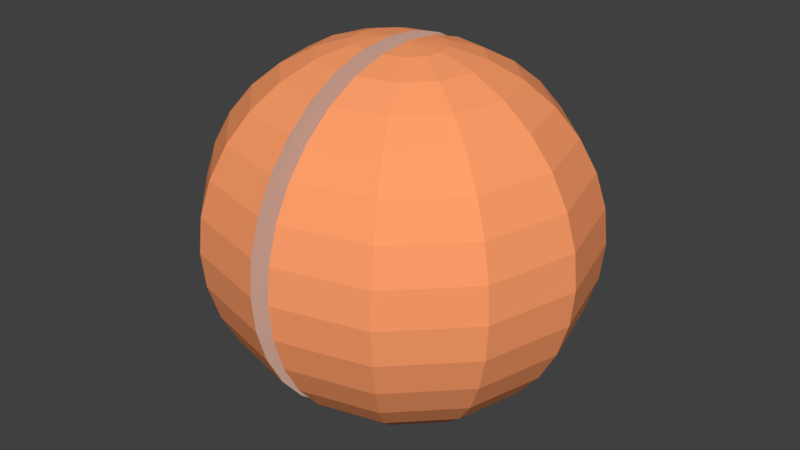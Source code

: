 # Source: Grapefruit_Cut.blend  (saved by Blender 2.79.0; exported with 4.5.12 LTS)
import bpy
from mathutils import Matrix  # noqa: F401  (used for matrix-valued properties, if any)

bpy.ops.wm.read_factory_settings(use_empty=True)
scene = bpy.context.scene
scene.name = 'Scene'

# ---- collections
col_collection_1 = bpy.data.collections.new('Collection 1'); scene.collection.children.link(col_collection_1)

# ---- materials (node trees are filled in below, after node groups)
mat_grapefruit = bpy.data.materials.new('Grapefruit')
mat_grapefruit.alpha_threshold = 0.0
mat_grapefruit.use_transparent_shadow = False
mat_grapefruit.diffuse_color = (1.0, 0.3444, 0.1423, 1.0)
mat_grapefruit.roughness = 0.5
mat_grapefruit_in = bpy.data.materials.new('Grapefruit_In')
mat_grapefruit_in.alpha_threshold = 0.0
mat_grapefruit_in.use_transparent_shadow = False
mat_grapefruit_in.diffuse_color = (0.8, 0.1448, 0.2583, 1.0)
mat_grapefruit_in.roughness = 0.5
mat_grapefruit_in_out = bpy.data.materials.new('Grapefruit_In_Out')
mat_grapefruit_in_out.alpha_threshold = 0.0
mat_grapefruit_in_out.use_transparent_shadow = False
mat_grapefruit_in_out.diffuse_color = (0.8, 0.5367, 0.4318, 1.0)
mat_grapefruit_in_out.roughness = 0.5

# ---- material node trees

# ---- world
world_world = bpy.data.worlds.new('World'); scene.world = world_world
world_world.color = (0.05088, 0.05088, 0.05088)
world_world.use_sun_shadow = False
world_world.sun_shadow_jitter_overblur = 0.0
world_world.cycles.sampling_method = 'MANUAL'

# ---- meshes
me_sphere_003 = bpy.data.meshes.new('Sphere.003')
me_sphere_003.from_pydata([(-8.261e-10, 0.155, 0.7794), (-2.311e-09, 0.3041, 0.7342), (-4.962e-09, 0.5619, 0.5619), (-6.025e-09, 0.6607, 0.4415), (-6.857e-09, 0.7342, 0.3041), (-7.695e-09, 0.7794, -0.155), (-6.793e-09, 0.6607, -0.4415), (-5.939e-09, 0.5619, -0.5619), (-4.857e-09, 0.4415, -0.6607), (-3.588e-09, 0.3041, -0.7342), (-2.182e-09, 0.155, -0.7794), (-6.91e-10, -3.258e-07, -0.7947), (0.09755, 0.169, 0.9808), (0.1913, 0.3314, 0.9239), (0.2778, 0.4811, 0.8315), (0.3536, 0.6124, 0.7071), (0.4157, 0.7201, 0.5556), (0.4619, 0.8001, 0.3827), (0.4904, 0.8494, 0.1951), (0.5, 0.866, 7.55e-08), (0.4904, 0.8494, -0.1951), (0.4619, 0.8001, -0.3827), (0.4157, 0.7201, -0.5556), (0.3536, 0.6124, -0.7071), (0.2778, 0.4811, -0.8315), (0.1913, 0.3314, -0.9239), (0.09755, 0.169, -0.9808), (0.169, 0.09754, 0.9808), (0.3314, 0.1913, 0.9239), (0.4811, 0.2778, 0.8315), (0.6124, 0.3536, 0.7071), (0.7201, 0.4157, 0.5556), (0.8001, 0.4619, 0.3827), (0.8494, 0.4904, 0.1951), (0.866, 0.5, 7.55e-08), (0.8494, 0.4904, -0.1951), (0.8001, 0.4619, -0.3827), (0.7201, 0.4157, -0.5556), (0.6124, 0.3536, -0.7071), (0.4811, 0.2778, -0.8315), (0.3314, 0.1913, -0.9239), (0.169, 0.09754, -0.9808), (0.1951, -3.342e-07, 0.9808), (0.3827, -2.97e-07, 0.9239), (0.5556, -2.97e-07, 0.8315), (0.7071, -3.417e-07, 0.7071), (0.8315, -3.715e-07, 0.5556), (0.9239, -3.119e-07, 0.3827), (0.9808, -3.715e-07, 0.1951), (1.0, -3.417e-07, 7.55e-08), (0.9808, -3.417e-07, -0.1951), (0.9239, -3.715e-07, -0.3827), (0.8315, -3.715e-07, -0.5556), (0.7071, -3.417e-07, -0.7071), (0.5556, -2.97e-07, -0.8315), (0.3827, -3.268e-07, -0.9239), (0.1951, -3.268e-07, -0.9808), (0.169, -0.09755, 0.9808), (0.3314, -0.1913, 0.9239), (0.4811, -0.2778, 0.8315), (0.6124, -0.3536, 0.7071), (0.7201, -0.4157, 0.5556), (0.8001, -0.4619, 0.3827), (0.8494, -0.4904, 0.1951), (0.866, -0.5, 7.55e-08), (0.8494, -0.4904, -0.1951), (0.8001, -0.4619, -0.3827), (0.7201, -0.4157, -0.5556), (0.6124, -0.3536, -0.7071), (0.4811, -0.2778, -0.8315), (0.3314, -0.1913, -0.9239), (0.169, -0.09755, -0.9808), (0.09755, -0.169, 0.9808), (0.1913, -0.3314, 0.9239), (0.2778, -0.4811, 0.8315), (0.3536, -0.6124, 0.7071), (0.4157, -0.7201, 0.5556), (0.4619, -0.8001, 0.3827), (0.4904, -0.8494, 0.1951), (0.5, -0.866, 7.55e-08), (0.4904, -0.8494, -0.1951), (0.4619, -0.8001, -0.3827), (0.4157, -0.7201, -0.5556), (0.3536, -0.6124, -0.7071), (0.2778, -0.4811, -0.8315), (0.1913, -0.3314, -0.9239), (0.09755, -0.169, -0.9808), (1.189e-09, -0.155, 0.7794), (1.75e-08, -0.3041, 0.7342), (1.877e-08, -0.4415, 0.6607), (-3.976e-08, -0.5619, 0.5619), (-6.87e-08, -0.6607, 0.4415), (-8.507e-09, -0.7342, 0.3041), (-6.78e-08, -0.7794, 0.155), (-6.779e-08, -0.7947, 4.475e-08), (-8.468e-09, -0.7794, -0.155), (-9.036e-09, -0.7342, -0.3041), (-6.947e-08, -0.6607, -0.4415), (-4.073e-08, -0.5619, -0.5619), (-1.219e-08, -0.4415, -0.6607), (-1.358e-08, -0.3041, -0.7342), (-1.66e-10, -0.155, -0.7794), (-1.622e-07, -5.796e-07, 0.7947), (4e-08, 0.4415, 0.6607), (1.257e-07, 0.7794, 0.155), (6.581e-08, 0.7947, -4.826e-08), (-2.328e-08, 0.7342, -0.3041), (0.0, 0.1951, 0.9808), (0.0, 0.3827, 0.9239), (0.0, 0.7071, 0.7071), (0.0, 0.8315, 0.5556), (0.0, 0.9239, 0.3827), (0.0, 0.8315, -0.5556), (0.0, 0.7071, -0.7071), (0.0, 0.5556, -0.8315), (0.0, 0.3827, -0.9239), (0.0, 0.1951, -0.9808), (0.0, -3.258e-07, -1.0), (-9.921e-10, -0.1951, 0.9808), (1.391e-08, -0.3827, 0.9239), (1.391e-08, -0.5556, 0.8315), (-4.57e-08, -0.7071, 0.7071), (-7.55e-08, -0.8315, 0.5556), (-1.589e-08, -0.9239, 0.3827), (-7.55e-08, -0.9808, 0.1951), (-7.55e-08, -1.0, 7.55e-08), (-1.589e-08, -0.9808, -0.1951), (-1.589e-08, -0.9239, -0.3827), (-7.55e-08, -0.8315, -0.5556), (-4.57e-08, -0.7071, -0.7071), (-1.589e-08, -0.5556, -0.8315), (-1.589e-08, -0.3827, -0.9239), (-9.921e-10, -0.1951, -0.9808), (1.331e-07, 0.9808, 0.1951), (7.351e-08, 1.0, 7.55e-08), (-1.629e-07, -6.08e-07, 1.0), (4.371e-08, 0.5556, 0.8315), (0.0, 0.9808, -0.1951), (-1.589e-08, 0.9239, -0.3827)], [], [(107, 135, 12), (117, 116, 26), (137, 134, 19, 20), (108, 107, 12, 13), (138, 137, 20, 21), (136, 108, 13, 14), (112, 138, 21, 22), (109, 136, 14, 15), (113, 112, 22, 23), (110, 109, 15, 16), (114, 113, 23, 24), (111, 110, 16, 17), (115, 114, 24, 25), (133, 111, 17, 18), (116, 115, 25, 26), (134, 133, 18, 19), (18, 17, 32, 33), (26, 25, 40, 41), (19, 18, 33, 34), (12, 135, 27), (117, 26, 41), (20, 19, 34, 35), (13, 12, 27, 28), (21, 20, 35, 36), (14, 13, 28, 29), (22, 21, 36, 37), (15, 14, 29, 30), (23, 22, 37, 38), (16, 15, 30, 31), (24, 23, 38, 39), (17, 16, 31, 32), (25, 24, 39, 40), (37, 36, 51, 52), (30, 29, 44, 45), (38, 37, 52, 53), (31, 30, 45, 46), (39, 38, 53, 54), (32, 31, 46, 47), (40, 39, 54, 55), (33, 32, 47, 48), (41, 40, 55, 56), (34, 33, 48, 49), (27, 135, 42), (117, 41, 56), (35, 34, 49, 50), (28, 27, 42, 43), (36, 35, 50, 51), (29, 28, 43, 44), (56, 55, 70, 71), (49, 48, 63, 64), (42, 135, 57), (117, 56, 71), (50, 49, 64, 65), (43, 42, 57, 58), (51, 50, 65, 66), (44, 43, 58, 59), (52, 51, 66, 67), (45, 44, 59, 60), (53, 52, 67, 68), (46, 45, 60, 61), (54, 53, 68, 69), (47, 46, 61, 62), (55, 54, 69, 70), (48, 47, 62, 63), (68, 67, 82, 83), (61, 60, 75, 76), (69, 68, 83, 84), (62, 61, 76, 77), (70, 69, 84, 85), (63, 62, 77, 78), (71, 70, 85, 86), (64, 63, 78, 79), (57, 135, 72), (117, 71, 86), (65, 64, 79, 80), (58, 57, 72, 73), (66, 65, 80, 81), (59, 58, 73, 74), (67, 66, 81, 82), (60, 59, 74, 75), (72, 135, 118), (117, 86, 132), (80, 79, 125, 126), (73, 72, 118, 119), (81, 80, 126, 127), (74, 73, 119, 120), (82, 81, 127, 128), (75, 74, 120, 121), (83, 82, 128, 129), (76, 75, 121, 122), (84, 83, 129, 130), (77, 76, 122, 123), (85, 84, 130, 131), (78, 77, 123, 124), (86, 85, 131, 132), (79, 78, 124, 125), (1, 103, 2, 3, 4, 104, 105, 5, 106, 6, 7, 8, 9, 10, 11, 101, 100, 99, 98, 97, 96, 95, 94, 93, 92, 91, 90, 89, 88, 87, 102, 0), (1, 0, 107, 108), (3, 2, 109, 110), (4, 3, 110, 111), (7, 6, 112, 113), (8, 7, 113, 114), (9, 8, 114, 115), (10, 9, 115, 116), (11, 10, 116, 117), (87, 88, 119, 118), (88, 89, 120, 119), (89, 90, 121, 120), (90, 91, 122, 121), (91, 92, 123, 122), (92, 93, 124, 123), (93, 94, 125, 124), (94, 95, 126, 125), (95, 96, 127, 126), (96, 97, 128, 127), (97, 98, 129, 128), (98, 99, 130, 129), (99, 100, 131, 130), (100, 101, 132, 131), (105, 104, 133, 134), (0, 102, 135, 107), (103, 1, 108, 136), (2, 103, 136, 109), (104, 4, 111, 133), (5, 105, 134, 137), (106, 5, 137, 138), (6, 106, 138, 112), (102, 87, 118, 135), (101, 11, 117, 132)])
me_sphere_003.polygons.foreach_set('material_index', [0, 0, 0, 0, 0, 0, 0, 0, 0, 0, 0, 0, 0, 0, 0, 0, 0, 0, 0, 0, 0, 0, 0, 0, 0, 0, 0, 0, 0, 0, 0, 0, 0, 0, 0, 0, 0, 0, 0, 0, 0, 0, 0, 0, 0, 0, 0, 0, 0, 0, 0, 0, 0, 0, 0, 0, 0, 0, 0, 0, 0, 0, 0, 0, 0, 0, 0, 0, 0, 0, 0, 0, 0, 0, 0, 0, 0, 0, 0, 0, 0, 0, 0, 0, 0, 0, 0, 0, 0, 0, 0, 0, 0, 0, 0, 0, 1, 2, 2, 2, 2, 2, 2, 2, 2, 2, 2, 2, 2, 2, 2, 2, 2, 2, 2, 2, 2, 2, 2, 2, 2, 2, 2, 2, 2, 2, 2, 2, 2])
me_sphere_003.materials.append(mat_grapefruit)
me_sphere_003.materials.append(mat_grapefruit_in)
me_sphere_003.materials.append(mat_grapefruit_in_out)
me_sphere_003.use_remesh_preserve_volume = False
me_sphere_003.use_remesh_preserve_attributes = False
me_sphere_003.use_mirror_vertex_groups = False
me_sphere_003.update()
me_sphere_002 = bpy.data.meshes.new('Sphere.002')
me_sphere_002.from_pydata([(-8.261e-10, 0.155, 0.7794), (-2.311e-09, 0.3041, 0.7342), (-4.962e-09, 0.5619, 0.5619), (-6.025e-09, 0.6607, 0.4415), (-6.857e-09, 0.7342, 0.3041), (-7.695e-09, 0.7794, -0.155), (-6.793e-09, 0.6607, -0.4415), (-5.939e-09, 0.5619, -0.5619), (-4.857e-09, 0.4415, -0.6607), (-3.588e-09, 0.3041, -0.7342), (-2.182e-09, 0.155, -0.7794), (-6.91e-10, -3.258e-07, -0.7947), (0.09755, 0.169, 0.9808), (0.1913, 0.3314, 0.9239), (0.2778, 0.4811, 0.8315), (0.3536, 0.6124, 0.7071), (0.4157, 0.7201, 0.5556), (0.4619, 0.8001, 0.3827), (0.4904, 0.8494, 0.1951), (0.5, 0.866, 7.55e-08), (0.4904, 0.8494, -0.1951), (0.4619, 0.8001, -0.3827), (0.4157, 0.7201, -0.5556), (0.3536, 0.6124, -0.7071), (0.2778, 0.4811, -0.8315), (0.1913, 0.3314, -0.9239), (0.09755, 0.169, -0.9808), (0.169, 0.09754, 0.9808), (0.3314, 0.1913, 0.9239), (0.4811, 0.2778, 0.8315), (0.6124, 0.3536, 0.7071), (0.7201, 0.4157, 0.5556), (0.8001, 0.4619, 0.3827), (0.8494, 0.4904, 0.1951), (0.866, 0.5, 7.55e-08), (0.8494, 0.4904, -0.1951), (0.8001, 0.4619, -0.3827), (0.7201, 0.4157, -0.5556), (0.6124, 0.3536, -0.7071), (0.4811, 0.2778, -0.8315), (0.3314, 0.1913, -0.9239), (0.169, 0.09754, -0.9808), (0.1951, -3.342e-07, 0.9808), (0.3827, -2.97e-07, 0.9239), (0.5556, -2.97e-07, 0.8315), (0.7071, -3.417e-07, 0.7071), (0.8315, -3.715e-07, 0.5556), (0.9239, -3.119e-07, 0.3827), (0.9808, -3.715e-07, 0.1951), (1.0, -3.417e-07, 7.55e-08), (0.9808, -3.417e-07, -0.1951), (0.9239, -3.715e-07, -0.3827), (0.8315, -3.715e-07, -0.5556), (0.7071, -3.417e-07, -0.7071), (0.5556, -2.97e-07, -0.8315), (0.3827, -3.268e-07, -0.9239), (0.1951, -3.268e-07, -0.9808), (0.169, -0.09755, 0.9808), (0.3314, -0.1913, 0.9239), (0.4811, -0.2778, 0.8315), (0.6124, -0.3536, 0.7071), (0.7201, -0.4157, 0.5556), (0.8001, -0.4619, 0.3827), (0.8494, -0.4904, 0.1951), (0.866, -0.5, 7.55e-08), (0.8494, -0.4904, -0.1951), (0.8001, -0.4619, -0.3827), (0.7201, -0.4157, -0.5556), (0.6124, -0.3536, -0.7071), (0.4811, -0.2778, -0.8315), (0.3314, -0.1913, -0.9239), (0.169, -0.09755, -0.9808), (0.09755, -0.169, 0.9808), (0.1913, -0.3314, 0.9239), (0.2778, -0.4811, 0.8315), (0.3536, -0.6124, 0.7071), (0.4157, -0.7201, 0.5556), (0.4619, -0.8001, 0.3827), (0.4904, -0.8494, 0.1951), (0.5, -0.866, 7.55e-08), (0.4904, -0.8494, -0.1951), (0.4619, -0.8001, -0.3827), (0.4157, -0.7201, -0.5556), (0.3536, -0.6124, -0.7071), (0.2778, -0.4811, -0.8315), (0.1913, -0.3314, -0.9239), (0.09755, -0.169, -0.9808), (1.189e-09, -0.155, 0.7794), (1.75e-08, -0.3041, 0.7342), (1.877e-08, -0.4415, 0.6607), (-3.976e-08, -0.5619, 0.5619), (-6.87e-08, -0.6607, 0.4415), (-8.507e-09, -0.7342, 0.3041), (-6.78e-08, -0.7794, 0.155), (-6.779e-08, -0.7947, 4.475e-08), (-8.468e-09, -0.7794, -0.155), (-9.036e-09, -0.7342, -0.3041), (-6.947e-08, -0.6607, -0.4415), (-4.073e-08, -0.5619, -0.5619), (-1.219e-08, -0.4415, -0.6607), (-1.358e-08, -0.3041, -0.7342), (-1.66e-10, -0.155, -0.7794), (-1.622e-07, -5.796e-07, 0.7947), (4e-08, 0.4415, 0.6607), (1.257e-07, 0.7794, 0.155), (6.581e-08, 0.7947, -4.826e-08), (-2.328e-08, 0.7342, -0.3041), (0.0, 0.1951, 0.9808), (0.0, 0.3827, 0.9239), (0.0, 0.7071, 0.7071), (0.0, 0.8315, 0.5556), (0.0, 0.9239, 0.3827), (0.0, 0.8315, -0.5556), (0.0, 0.7071, -0.7071), (0.0, 0.5556, -0.8315), (0.0, 0.3827, -0.9239), (0.0, 0.1951, -0.9808), (0.0, -3.258e-07, -1.0), (-9.921e-10, -0.1951, 0.9808), (1.391e-08, -0.3827, 0.9239), (1.391e-08, -0.5556, 0.8315), (-4.57e-08, -0.7071, 0.7071), (-7.55e-08, -0.8315, 0.5556), (-1.589e-08, -0.9239, 0.3827), (-7.55e-08, -0.9808, 0.1951), (-7.55e-08, -1.0, 7.55e-08), (-1.589e-08, -0.9808, -0.1951), (-1.589e-08, -0.9239, -0.3827), (-7.55e-08, -0.8315, -0.5556), (-4.57e-08, -0.7071, -0.7071), (-1.589e-08, -0.5556, -0.8315), (-1.589e-08, -0.3827, -0.9239), (-9.921e-10, -0.1951, -0.9808), (1.331e-07, 0.9808, 0.1951), (7.351e-08, 1.0, 7.55e-08), (-1.629e-07, -6.08e-07, 1.0), (4.371e-08, 0.5556, 0.8315), (0.0, 0.9808, -0.1951), (-1.589e-08, 0.9239, -0.3827)], [], [(107, 135, 12), (117, 116, 26), (137, 134, 19, 20), (108, 107, 12, 13), (138, 137, 20, 21), (136, 108, 13, 14), (112, 138, 21, 22), (109, 136, 14, 15), (113, 112, 22, 23), (110, 109, 15, 16), (114, 113, 23, 24), (111, 110, 16, 17), (115, 114, 24, 25), (133, 111, 17, 18), (116, 115, 25, 26), (134, 133, 18, 19), (18, 17, 32, 33), (26, 25, 40, 41), (19, 18, 33, 34), (12, 135, 27), (117, 26, 41), (20, 19, 34, 35), (13, 12, 27, 28), (21, 20, 35, 36), (14, 13, 28, 29), (22, 21, 36, 37), (15, 14, 29, 30), (23, 22, 37, 38), (16, 15, 30, 31), (24, 23, 38, 39), (17, 16, 31, 32), (25, 24, 39, 40), (37, 36, 51, 52), (30, 29, 44, 45), (38, 37, 52, 53), (31, 30, 45, 46), (39, 38, 53, 54), (32, 31, 46, 47), (40, 39, 54, 55), (33, 32, 47, 48), (41, 40, 55, 56), (34, 33, 48, 49), (27, 135, 42), (117, 41, 56), (35, 34, 49, 50), (28, 27, 42, 43), (36, 35, 50, 51), (29, 28, 43, 44), (56, 55, 70, 71), (49, 48, 63, 64), (42, 135, 57), (117, 56, 71), (50, 49, 64, 65), (43, 42, 57, 58), (51, 50, 65, 66), (44, 43, 58, 59), (52, 51, 66, 67), (45, 44, 59, 60), (53, 52, 67, 68), (46, 45, 60, 61), (54, 53, 68, 69), (47, 46, 61, 62), (55, 54, 69, 70), (48, 47, 62, 63), (68, 67, 82, 83), (61, 60, 75, 76), (69, 68, 83, 84), (62, 61, 76, 77), (70, 69, 84, 85), (63, 62, 77, 78), (71, 70, 85, 86), (64, 63, 78, 79), (57, 135, 72), (117, 71, 86), (65, 64, 79, 80), (58, 57, 72, 73), (66, 65, 80, 81), (59, 58, 73, 74), (67, 66, 81, 82), (60, 59, 74, 75), (72, 135, 118), (117, 86, 132), (80, 79, 125, 126), (73, 72, 118, 119), (81, 80, 126, 127), (74, 73, 119, 120), (82, 81, 127, 128), (75, 74, 120, 121), (83, 82, 128, 129), (76, 75, 121, 122), (84, 83, 129, 130), (77, 76, 122, 123), (85, 84, 130, 131), (78, 77, 123, 124), (86, 85, 131, 132), (79, 78, 124, 125), (1, 103, 2, 3, 4, 104, 105, 5, 106, 6, 7, 8, 9, 10, 11, 101, 100, 99, 98, 97, 96, 95, 94, 93, 92, 91, 90, 89, 88, 87, 102, 0), (1, 0, 107, 108), (3, 2, 109, 110), (4, 3, 110, 111), (7, 6, 112, 113), (8, 7, 113, 114), (9, 8, 114, 115), (10, 9, 115, 116), (11, 10, 116, 117), (87, 88, 119, 118), (88, 89, 120, 119), (89, 90, 121, 120), (90, 91, 122, 121), (91, 92, 123, 122), (92, 93, 124, 123), (93, 94, 125, 124), (94, 95, 126, 125), (95, 96, 127, 126), (96, 97, 128, 127), (97, 98, 129, 128), (98, 99, 130, 129), (99, 100, 131, 130), (100, 101, 132, 131), (105, 104, 133, 134), (0, 102, 135, 107), (103, 1, 108, 136), (2, 103, 136, 109), (104, 4, 111, 133), (5, 105, 134, 137), (106, 5, 137, 138), (6, 106, 138, 112), (102, 87, 118, 135), (101, 11, 117, 132)])
me_sphere_002.polygons.foreach_set('material_index', [0, 0, 0, 0, 0, 0, 0, 0, 0, 0, 0, 0, 0, 0, 0, 0, 0, 0, 0, 0, 0, 0, 0, 0, 0, 0, 0, 0, 0, 0, 0, 0, 0, 0, 0, 0, 0, 0, 0, 0, 0, 0, 0, 0, 0, 0, 0, 0, 0, 0, 0, 0, 0, 0, 0, 0, 0, 0, 0, 0, 0, 0, 0, 0, 0, 0, 0, 0, 0, 0, 0, 0, 0, 0, 0, 0, 0, 0, 0, 0, 0, 0, 0, 0, 0, 0, 0, 0, 0, 0, 0, 0, 0, 0, 0, 0, 1, 2, 2, 2, 2, 2, 2, 2, 2, 2, 2, 2, 2, 2, 2, 2, 2, 2, 2, 2, 2, 2, 2, 2, 2, 2, 2, 2, 2, 2, 2, 2, 2])
me_sphere_002.materials.append(mat_grapefruit)
me_sphere_002.materials.append(mat_grapefruit_in)
me_sphere_002.materials.append(mat_grapefruit_in_out)
me_sphere_002.use_remesh_preserve_volume = False
me_sphere_002.use_remesh_preserve_attributes = False
me_sphere_002.use_mirror_vertex_groups = False
me_sphere_002.update()

# ---- objects
ob_grapefruit_cut_l = bpy.data.objects.new('Grapefruit_Cut_L', me_sphere_003)
ob_grapefruit_cut_r = bpy.data.objects.new('Grapefruit_Cut_R', me_sphere_002)

# ---- transforms, parenting, visibility, modifiers, constraints
ob_grapefruit_cut_l.location = (-0.06155, 0.0, 0.0)
ob_grapefruit_cut_l.rotation_euler = (0.0, -0.0, 3.142)
ob_grapefruit_cut_l.lineart.crease_threshold = 0.0
ob_grapefruit_cut_r.location = (0.053, 0.0, 0.0)
ob_grapefruit_cut_r.lineart.crease_threshold = 0.0

# ---- collection membership
col_collection_1.objects.link(ob_grapefruit_cut_l)
col_collection_1.objects.link(ob_grapefruit_cut_r)

# ---- scene / render settings (as saved in the file)
scene.frame_start = 1; scene.frame_end = 250; scene.frame_set(1)
scene.render.engine = 'BLENDER_EEVEE_NEXT'
scene.render.resolution_percentage = 50
scene.render.dither_intensity = 0.0
scene.cycles.use_denoising = False
scene.cycles.samples = 128
scene.cycles.sampling_pattern = 'TABULATED_SOBOL'
scene.cycles.use_adaptive_sampling = False
scene.cycles.use_light_tree = False
scene.cycles.blur_glossy = 0.0
scene.cycles.sample_clamp_indirect = 0.0
scene.view_settings.view_transform = 'Standard'
bpy.context.view_layer.update()

# ---- added for rendering (the .blend has no active camera and no usable light): camera, sun
cam_auto = bpy.data.cameras.new('AutoCamera')
cam_auto.lens = 50.0
cam_auto.sensor_width = 36.0
cam_auto.clip_end = 1000.0
ob_auto_camera = bpy.data.objects.new('AutoCamera', cam_auto)
scene.collection.objects.link(ob_auto_camera)
ob_auto_camera.location = (3.26314, -3.92089, 2.61393)
ob_auto_camera.rotation_euler = (1.09748, -7.21219e-08, 0.694738)
scene.camera = ob_auto_camera
light_auto_sun = bpy.data.lights.new('AutoSun', 'SUN')
light_auto_sun.energy = 3.0
light_auto_sun.angle = 0.0523599
ob_auto_sun = bpy.data.objects.new('AutoSun', light_auto_sun)
scene.collection.objects.link(ob_auto_sun)
ob_auto_sun.rotation_euler = (0.872665, 0.174533, 0.523599)
bpy.context.view_layer.update()
